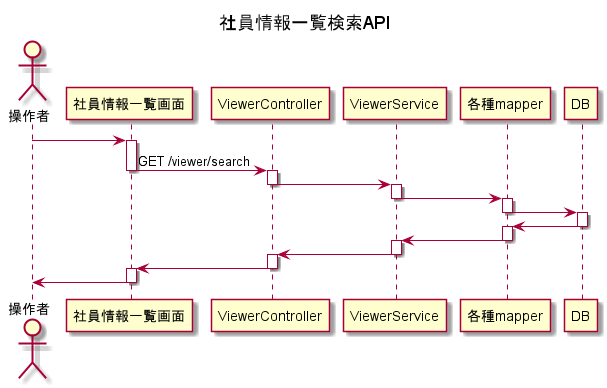

The diagram above was rendered by PlantUML. Its source (embedded in the PNG):
@startuml
title 社員情報一覧検索API

Actor "操作者" as User

User -> 社員情報一覧画面

activate 社員情報一覧画面
社員情報一覧画面 -> ViewerController : GET /viewer/search
deactivate 社員情報一覧画面

activate ViewerController
ViewerController -> ViewerService
deactivate ViewerController

activate ViewerService
ViewerService -> 各種mapper
deactivate ViewerService

activate 各種mapper
各種mapper -> DB
deactivate 各種mapper

activate DB
各種mapper <- DB
deactivate DB

activate 各種mapper
ViewerService <- 各種mapper
deactivate 各種mapper

activate ViewerService
ViewerController <- ViewerService
deactivate ViewerService

activate ViewerController
社員情報一覧画面 <- ViewerController
deactivate ViewerController

activate 社員情報一覧画面
User <- 社員情報一覧画面
deactivate 社員情報一覧画面

@enduml